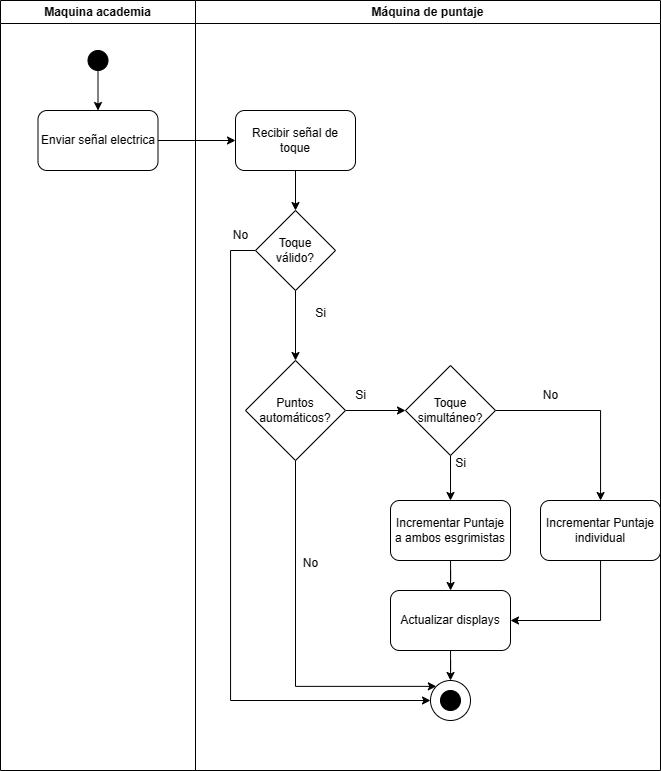

The diagram above was exported from draw.io. Its source (the exported page's mxGraphModel, read from the mxfile embedded in the PNG):
<mxGraphModel dx="1489" dy="878" grid="1" gridSize="10" guides="1" tooltips="1" connect="1" arrows="1" fold="1" page="1" pageScale="1" pageWidth="850" pageHeight="1100" math="0" shadow="0">
  <root>
    <mxCell id="0" />
    <mxCell id="1" parent="0" />
    <mxCell id="2" value="Maquina academia" style="swimlane;whiteSpace=wrap;html=1;startSize=23;" vertex="1" parent="1">
      <mxGeometry x="940" y="110" width="195" height="770" as="geometry" />
    </mxCell>
    <mxCell id="3" value="" style="edgeStyle=orthogonalEdgeStyle;rounded=0;orthogonalLoop=1;jettySize=auto;html=1;" edge="1" parent="2" source="4" target="5">
      <mxGeometry relative="1" as="geometry" />
    </mxCell>
    <mxCell id="4" value="" style="ellipse;whiteSpace=wrap;html=1;aspect=fixed;fillColor=#000000;" vertex="1" parent="2">
      <mxGeometry x="87.5" y="50" width="20" height="20" as="geometry" />
    </mxCell>
    <mxCell id="5" value="Enviar señal electrica" style="rounded=1;whiteSpace=wrap;html=1;" vertex="1" parent="2">
      <mxGeometry x="37.5" y="110" width="120" height="60" as="geometry" />
    </mxCell>
    <mxCell id="6" value="Máquina de puntaje" style="swimlane;whiteSpace=wrap;html=1;" vertex="1" parent="1">
      <mxGeometry x="1135" y="110" width="465" height="770" as="geometry" />
    </mxCell>
    <mxCell id="7" value="" style="edgeStyle=orthogonalEdgeStyle;rounded=0;orthogonalLoop=1;jettySize=auto;html=1;" edge="1" parent="6" source="8" target="11">
      <mxGeometry relative="1" as="geometry" />
    </mxCell>
    <mxCell id="8" value="Recibir señal de toque" style="rounded=1;whiteSpace=wrap;html=1;" vertex="1" parent="6">
      <mxGeometry x="40" y="110" width="120" height="60" as="geometry" />
    </mxCell>
    <mxCell id="9" style="edgeStyle=orthogonalEdgeStyle;rounded=0;orthogonalLoop=1;jettySize=auto;html=1;entryX=0;entryY=0.5;entryDx=0;entryDy=0;" edge="1" parent="6" source="11" target="26">
      <mxGeometry relative="1" as="geometry">
        <Array as="points">
          <mxPoint x="35" y="250" />
          <mxPoint x="35" y="700" />
        </Array>
      </mxGeometry>
    </mxCell>
    <mxCell id="10" value="" style="edgeStyle=orthogonalEdgeStyle;rounded=0;orthogonalLoop=1;jettySize=auto;html=1;" edge="1" parent="6" source="11" target="14">
      <mxGeometry relative="1" as="geometry" />
    </mxCell>
    <mxCell id="11" value="Toque&lt;br&gt;válido?" style="rhombus;whiteSpace=wrap;html=1;" vertex="1" parent="6">
      <mxGeometry x="60" y="210" width="80" height="80" as="geometry" />
    </mxCell>
    <mxCell id="12" style="edgeStyle=orthogonalEdgeStyle;rounded=0;orthogonalLoop=1;jettySize=auto;html=1;entryX=0;entryY=0;entryDx=0;entryDy=0;" edge="1" parent="6" source="14" target="26">
      <mxGeometry relative="1" as="geometry">
        <Array as="points">
          <mxPoint x="100" y="686" />
        </Array>
      </mxGeometry>
    </mxCell>
    <mxCell id="13" value="" style="edgeStyle=orthogonalEdgeStyle;rounded=0;orthogonalLoop=1;jettySize=auto;html=1;" edge="1" parent="6" source="14" target="18">
      <mxGeometry relative="1" as="geometry" />
    </mxCell>
    <mxCell id="14" value="Puntos&lt;br&gt;automáticos?" style="rhombus;whiteSpace=wrap;html=1;" vertex="1" parent="6">
      <mxGeometry x="50" y="360" width="100" height="100" as="geometry" />
    </mxCell>
    <mxCell id="15" value="No" style="text;html=1;align=center;verticalAlign=middle;resizable=0;points=[];autosize=1;strokeColor=none;fillColor=none;" vertex="1" parent="6">
      <mxGeometry x="25" y="220" width="40" height="30" as="geometry" />
    </mxCell>
    <mxCell id="16" style="edgeStyle=orthogonalEdgeStyle;rounded=0;orthogonalLoop=1;jettySize=auto;html=1;" edge="1" parent="6" source="18" target="24">
      <mxGeometry relative="1" as="geometry" />
    </mxCell>
    <mxCell id="17" value="" style="edgeStyle=orthogonalEdgeStyle;rounded=0;orthogonalLoop=1;jettySize=auto;html=1;" edge="1" parent="6" source="18" target="19">
      <mxGeometry relative="1" as="geometry" />
    </mxCell>
    <mxCell id="18" value="Toque simultáneo?" style="rhombus;whiteSpace=wrap;html=1;" vertex="1" parent="6">
      <mxGeometry x="210" y="365" width="90" height="90" as="geometry" />
    </mxCell>
    <mxCell id="19" value="Incrementar Puntaje&lt;br&gt;a ambos esgrimistas" style="rounded=1;whiteSpace=wrap;html=1;" vertex="1" parent="6">
      <mxGeometry x="195" y="500" width="120" height="60" as="geometry" />
    </mxCell>
    <mxCell id="20" style="edgeStyle=orthogonalEdgeStyle;rounded=0;orthogonalLoop=1;jettySize=auto;html=1;entryX=0.5;entryY=0;entryDx=0;entryDy=0;" edge="1" parent="6" source="21" target="26">
      <mxGeometry relative="1" as="geometry" />
    </mxCell>
    <mxCell id="21" value="Actualizar displays" style="rounded=1;whiteSpace=wrap;html=1;" vertex="1" parent="6">
      <mxGeometry x="195" y="590" width="120" height="60" as="geometry" />
    </mxCell>
    <mxCell id="22" value="" style="edgeStyle=orthogonalEdgeStyle;rounded=0;orthogonalLoop=1;jettySize=auto;html=1;" edge="1" parent="6" source="19" target="21">
      <mxGeometry relative="1" as="geometry" />
    </mxCell>
    <mxCell id="23" style="edgeStyle=orthogonalEdgeStyle;rounded=0;orthogonalLoop=1;jettySize=auto;html=1;" edge="1" parent="6" source="24" target="21">
      <mxGeometry relative="1" as="geometry">
        <Array as="points">
          <mxPoint x="405" y="620" />
        </Array>
      </mxGeometry>
    </mxCell>
    <mxCell id="24" value="Incrementar Puntaje&lt;br&gt;individual" style="rounded=1;whiteSpace=wrap;html=1;" vertex="1" parent="6">
      <mxGeometry x="345" y="500" width="120" height="60" as="geometry" />
    </mxCell>
    <mxCell id="25" value="" style="group" vertex="1" connectable="0" parent="6">
      <mxGeometry x="235" y="680" width="40" height="40" as="geometry" />
    </mxCell>
    <mxCell id="26" value="" style="ellipse;whiteSpace=wrap;html=1;aspect=fixed;" vertex="1" parent="25">
      <mxGeometry width="40" height="40" as="geometry" />
    </mxCell>
    <mxCell id="27" value="" style="ellipse;whiteSpace=wrap;html=1;aspect=fixed;fillColor=#000000;" vertex="1" parent="25">
      <mxGeometry x="10" y="10" width="20" height="20" as="geometry" />
    </mxCell>
    <mxCell id="28" value="Si" style="text;html=1;align=center;verticalAlign=middle;resizable=0;points=[];autosize=1;strokeColor=none;fillColor=none;" vertex="1" parent="6">
      <mxGeometry x="150" y="380" width="30" height="30" as="geometry" />
    </mxCell>
    <mxCell id="29" value="No" style="text;html=1;align=center;verticalAlign=middle;resizable=0;points=[];autosize=1;strokeColor=none;fillColor=none;" vertex="1" parent="6">
      <mxGeometry x="335" y="380" width="40" height="30" as="geometry" />
    </mxCell>
    <mxCell id="30" value="" style="edgeStyle=orthogonalEdgeStyle;rounded=0;orthogonalLoop=1;jettySize=auto;html=1;" edge="1" source="5" target="8" parent="1">
      <mxGeometry relative="1" as="geometry" />
    </mxCell>
    <mxCell id="31" value="Si" style="text;html=1;align=center;verticalAlign=middle;resizable=0;points=[];autosize=1;strokeColor=none;fillColor=none;" vertex="1" parent="1">
      <mxGeometry x="1245" y="408" width="30" height="30" as="geometry" />
    </mxCell>
    <mxCell id="32" value="No" style="text;html=1;align=center;verticalAlign=middle;resizable=0;points=[];autosize=1;strokeColor=none;fillColor=none;" vertex="1" parent="1">
      <mxGeometry x="1230" y="658" width="40" height="30" as="geometry" />
    </mxCell>
    <mxCell id="33" value="Si" style="text;html=1;align=center;verticalAlign=middle;resizable=0;points=[];autosize=1;strokeColor=none;fillColor=none;" vertex="1" parent="1">
      <mxGeometry x="1385" y="558" width="30" height="30" as="geometry" />
    </mxCell>
  </root>
</mxGraphModel>